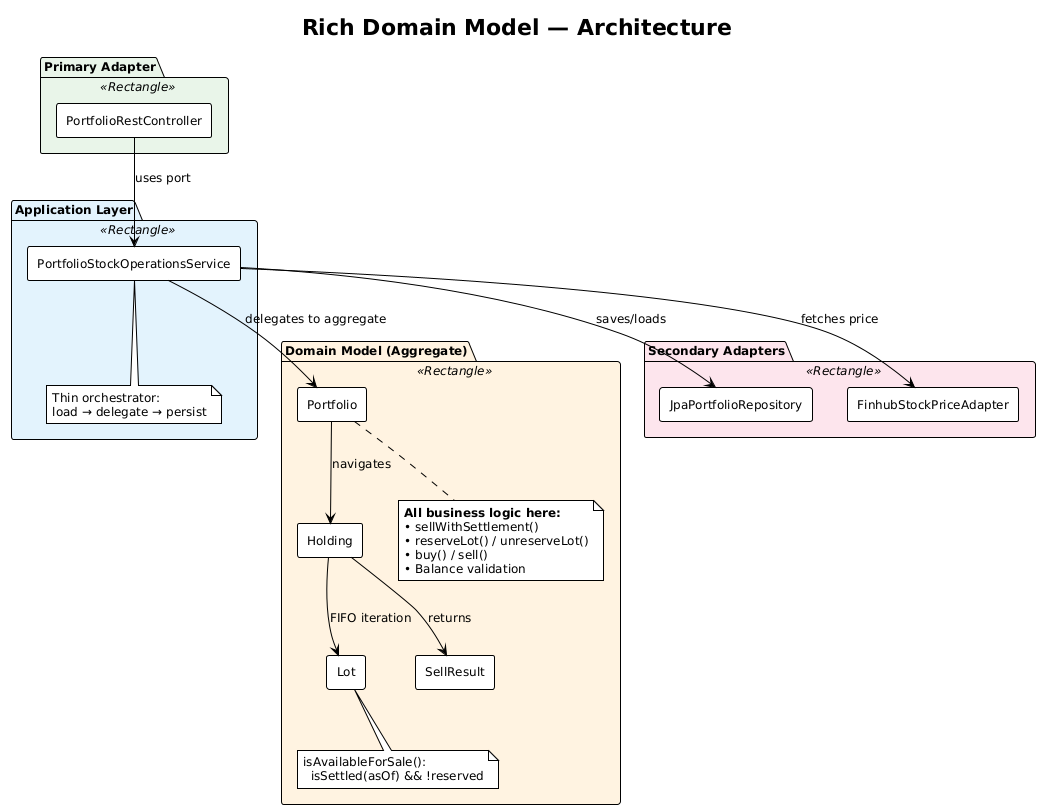

The diagram above was rendered by PlantUML. Its source (embedded in the PNG):
@startuml rich-architecture
!theme plain
skinparam componentStyle rectangle
skinparam defaultFontSize 12
title Rich Domain Model — Architecture

package "Primary Adapter" <<Rectangle>> #E8F5E9 {
    [PortfolioRestController] as ctrl
}

package "Application Layer" <<Rectangle>> #E3F2FD {
    [PortfolioStockOperationsService] as svc
    note bottom of svc
      Thin orchestrator:
      load → delegate → persist
    end note
}

package "Domain Model (Aggregate)" <<Rectangle>> #FFF3E0 {
    [Portfolio] as portfolio
    [Holding] as holding
    [Lot] as lot
    [SellResult] as result

    note bottom of portfolio
      **All business logic here:**
      • sellWithSettlement()
      • reserveLot() / unreserveLot()
      • buy() / sell()
      • Balance validation
    end note

    note bottom of lot
      isAvailableForSale():
        isSettled(asOf) && !reserved
    end note
}

package "Secondary Adapters" <<Rectangle>> #FCE4EC {
    [JpaPortfolioRepository] as repo
    [FinhubStockPriceAdapter] as price
}

ctrl --> svc : uses port
svc --> portfolio : delegates to aggregate
portfolio --> holding : navigates
holding --> lot : FIFO iteration
holding --> result : returns
svc --> repo : saves/loads
svc --> price : fetches price

@enduml